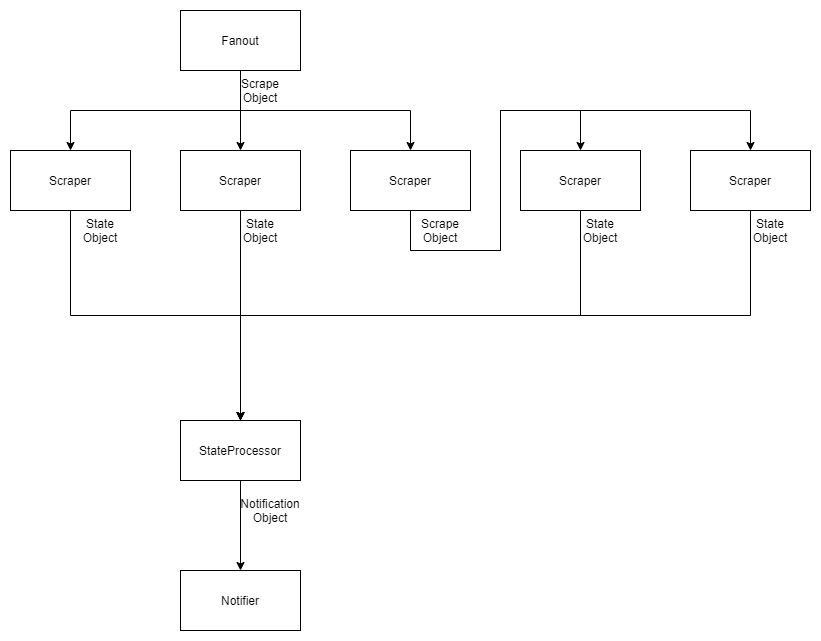

The diagram above was exported from draw.io. Its source (the exported page's mxGraphModel, read from the mxfile embedded in the PNG):
<mxGraphModel dx="2062" dy="1097" grid="1" gridSize="10" guides="1" tooltips="1" connect="1" arrows="1" fold="1" page="1" pageScale="1" pageWidth="850" pageHeight="1100" math="0" shadow="0">
  <root>
    <mxCell id="0" />
    <mxCell id="1" parent="0" />
    <mxCell id="x7GlC-72AJY_7j8q6NUG-8" style="edgeStyle=orthogonalEdgeStyle;rounded=0;orthogonalLoop=1;jettySize=auto;html=1;exitX=0.5;exitY=1;exitDx=0;exitDy=0;entryX=0.5;entryY=0;entryDx=0;entryDy=0;" parent="1" source="x7GlC-72AJY_7j8q6NUG-1" target="x7GlC-72AJY_7j8q6NUG-2" edge="1">
      <mxGeometry relative="1" as="geometry" />
    </mxCell>
    <mxCell id="x7GlC-72AJY_7j8q6NUG-24" style="edgeStyle=orthogonalEdgeStyle;rounded=0;orthogonalLoop=1;jettySize=auto;html=1;exitX=0.5;exitY=1;exitDx=0;exitDy=0;entryX=0.5;entryY=0;entryDx=0;entryDy=0;" parent="1" source="x7GlC-72AJY_7j8q6NUG-1" target="x7GlC-72AJY_7j8q6NUG-4" edge="1">
      <mxGeometry relative="1" as="geometry" />
    </mxCell>
    <mxCell id="x7GlC-72AJY_7j8q6NUG-25" style="edgeStyle=orthogonalEdgeStyle;rounded=0;orthogonalLoop=1;jettySize=auto;html=1;exitX=0.5;exitY=1;exitDx=0;exitDy=0;entryX=0.5;entryY=0;entryDx=0;entryDy=0;" parent="1" source="x7GlC-72AJY_7j8q6NUG-1" target="x7GlC-72AJY_7j8q6NUG-3" edge="1">
      <mxGeometry relative="1" as="geometry" />
    </mxCell>
    <mxCell id="x7GlC-72AJY_7j8q6NUG-1" value="Fanout" style="rounded=0;whiteSpace=wrap;html=1;" parent="1" vertex="1">
      <mxGeometry x="195" y="100" width="120" height="60" as="geometry" />
    </mxCell>
    <mxCell id="x7GlC-72AJY_7j8q6NUG-15" style="edgeStyle=orthogonalEdgeStyle;rounded=0;orthogonalLoop=1;jettySize=auto;html=1;exitX=0.5;exitY=1;exitDx=0;exitDy=0;entryX=0.5;entryY=0;entryDx=0;entryDy=0;" parent="1" source="x7GlC-72AJY_7j8q6NUG-2" target="x7GlC-72AJY_7j8q6NUG-5" edge="1">
      <mxGeometry relative="1" as="geometry" />
    </mxCell>
    <mxCell id="x7GlC-72AJY_7j8q6NUG-2" value="Scraper" style="rounded=0;whiteSpace=wrap;html=1;" parent="1" vertex="1">
      <mxGeometry x="25" y="240" width="120" height="60" as="geometry" />
    </mxCell>
    <mxCell id="x7GlC-72AJY_7j8q6NUG-31" style="edgeStyle=orthogonalEdgeStyle;rounded=0;orthogonalLoop=1;jettySize=auto;html=1;exitX=0.5;exitY=1;exitDx=0;exitDy=0;" parent="1" source="x7GlC-72AJY_7j8q6NUG-3" edge="1">
      <mxGeometry relative="1" as="geometry">
        <mxPoint x="255" y="510" as="targetPoint" />
      </mxGeometry>
    </mxCell>
    <mxCell id="x7GlC-72AJY_7j8q6NUG-3" value="Scraper" style="rounded=0;whiteSpace=wrap;html=1;" parent="1" vertex="1">
      <mxGeometry x="195" y="240" width="120" height="60" as="geometry" />
    </mxCell>
    <mxCell id="x7GlC-72AJY_7j8q6NUG-32" style="edgeStyle=orthogonalEdgeStyle;rounded=0;orthogonalLoop=1;jettySize=auto;html=1;exitX=0.5;exitY=1;exitDx=0;exitDy=0;entryX=0.5;entryY=0;entryDx=0;entryDy=0;" parent="1" source="x7GlC-72AJY_7j8q6NUG-4" target="x7GlC-72AJY_7j8q6NUG-28" edge="1">
      <mxGeometry relative="1" as="geometry">
        <Array as="points">
          <mxPoint x="425" y="340" />
          <mxPoint x="515" y="340" />
          <mxPoint x="515" y="200" />
          <mxPoint x="595" y="200" />
        </Array>
      </mxGeometry>
    </mxCell>
    <mxCell id="x7GlC-72AJY_7j8q6NUG-33" style="edgeStyle=orthogonalEdgeStyle;rounded=0;orthogonalLoop=1;jettySize=auto;html=1;exitX=0.5;exitY=1;exitDx=0;exitDy=0;entryX=0.5;entryY=0;entryDx=0;entryDy=0;" parent="1" source="x7GlC-72AJY_7j8q6NUG-4" target="x7GlC-72AJY_7j8q6NUG-29" edge="1">
      <mxGeometry relative="1" as="geometry">
        <Array as="points">
          <mxPoint x="425" y="340" />
          <mxPoint x="515" y="340" />
          <mxPoint x="515" y="200" />
          <mxPoint x="765" y="200" />
        </Array>
      </mxGeometry>
    </mxCell>
    <mxCell id="x7GlC-72AJY_7j8q6NUG-4" value="Scraper" style="rounded=0;whiteSpace=wrap;html=1;" parent="1" vertex="1">
      <mxGeometry x="365" y="240" width="120" height="60" as="geometry" />
    </mxCell>
    <mxCell id="x7GlC-72AJY_7j8q6NUG-18" style="edgeStyle=orthogonalEdgeStyle;rounded=0;orthogonalLoop=1;jettySize=auto;html=1;exitX=0.5;exitY=1;exitDx=0;exitDy=0;entryX=0.5;entryY=0;entryDx=0;entryDy=0;" parent="1" source="x7GlC-72AJY_7j8q6NUG-5" target="x7GlC-72AJY_7j8q6NUG-6" edge="1">
      <mxGeometry relative="1" as="geometry" />
    </mxCell>
    <mxCell id="x7GlC-72AJY_7j8q6NUG-5" value="StateProcessor" style="rounded=0;whiteSpace=wrap;html=1;" parent="1" vertex="1">
      <mxGeometry x="195" y="510" width="120" height="60" as="geometry" />
    </mxCell>
    <mxCell id="x7GlC-72AJY_7j8q6NUG-6" value="Notifier" style="rounded=0;whiteSpace=wrap;html=1;" parent="1" vertex="1">
      <mxGeometry x="195" y="660" width="120" height="60" as="geometry" />
    </mxCell>
    <mxCell id="x7GlC-72AJY_7j8q6NUG-26" value="State&lt;br&gt;Object" style="text;html=1;strokeColor=none;fillColor=none;align=center;verticalAlign=middle;whiteSpace=wrap;rounded=0;" parent="1" vertex="1">
      <mxGeometry x="95" y="310" width="40" height="20" as="geometry" />
    </mxCell>
    <mxCell id="x7GlC-72AJY_7j8q6NUG-27" value="Notification Object" style="text;html=1;strokeColor=none;fillColor=none;align=center;verticalAlign=middle;whiteSpace=wrap;rounded=0;" parent="1" vertex="1">
      <mxGeometry x="265" y="590" width="40" height="20" as="geometry" />
    </mxCell>
    <mxCell id="x7GlC-72AJY_7j8q6NUG-35" style="edgeStyle=orthogonalEdgeStyle;rounded=0;orthogonalLoop=1;jettySize=auto;html=1;exitX=0.5;exitY=1;exitDx=0;exitDy=0;entryX=0.5;entryY=0;entryDx=0;entryDy=0;" parent="1" source="x7GlC-72AJY_7j8q6NUG-28" target="x7GlC-72AJY_7j8q6NUG-5" edge="1">
      <mxGeometry relative="1" as="geometry" />
    </mxCell>
    <mxCell id="x7GlC-72AJY_7j8q6NUG-28" value="Scraper" style="rounded=0;whiteSpace=wrap;html=1;" parent="1" vertex="1">
      <mxGeometry x="535" y="240" width="120" height="60" as="geometry" />
    </mxCell>
    <mxCell id="x7GlC-72AJY_7j8q6NUG-36" style="edgeStyle=orthogonalEdgeStyle;rounded=0;orthogonalLoop=1;jettySize=auto;html=1;exitX=0.5;exitY=1;exitDx=0;exitDy=0;" parent="1" source="x7GlC-72AJY_7j8q6NUG-29" edge="1">
      <mxGeometry relative="1" as="geometry">
        <mxPoint x="255" y="510" as="targetPoint" />
      </mxGeometry>
    </mxCell>
    <mxCell id="x7GlC-72AJY_7j8q6NUG-29" value="Scraper" style="rounded=0;whiteSpace=wrap;html=1;" parent="1" vertex="1">
      <mxGeometry x="705" y="240" width="120" height="60" as="geometry" />
    </mxCell>
    <mxCell id="x7GlC-72AJY_7j8q6NUG-30" value="Scrape Object" style="text;html=1;strokeColor=none;fillColor=none;align=center;verticalAlign=middle;whiteSpace=wrap;rounded=0;" parent="1" vertex="1">
      <mxGeometry x="255" y="170" width="40" height="20" as="geometry" />
    </mxCell>
    <mxCell id="x7GlC-72AJY_7j8q6NUG-34" value="Scrape Object" style="text;html=1;strokeColor=none;fillColor=none;align=center;verticalAlign=middle;whiteSpace=wrap;rounded=0;" parent="1" vertex="1">
      <mxGeometry x="435" y="310" width="40" height="20" as="geometry" />
    </mxCell>
    <mxCell id="x7GlC-72AJY_7j8q6NUG-37" value="State&lt;br&gt;Object" style="text;html=1;strokeColor=none;fillColor=none;align=center;verticalAlign=middle;whiteSpace=wrap;rounded=0;" parent="1" vertex="1">
      <mxGeometry x="255" y="310" width="40" height="20" as="geometry" />
    </mxCell>
    <mxCell id="x7GlC-72AJY_7j8q6NUG-38" value="State&lt;br&gt;Object" style="text;html=1;strokeColor=none;fillColor=none;align=center;verticalAlign=middle;whiteSpace=wrap;rounded=0;" parent="1" vertex="1">
      <mxGeometry x="595" y="310" width="40" height="20" as="geometry" />
    </mxCell>
    <mxCell id="x7GlC-72AJY_7j8q6NUG-39" value="State&lt;br&gt;Object" style="text;html=1;strokeColor=none;fillColor=none;align=center;verticalAlign=middle;whiteSpace=wrap;rounded=0;" parent="1" vertex="1">
      <mxGeometry x="765" y="310" width="40" height="20" as="geometry" />
    </mxCell>
  </root>
</mxGraphModel>